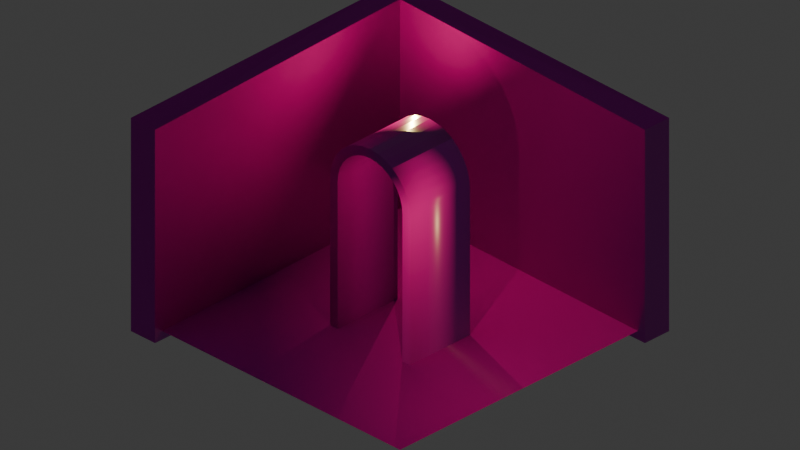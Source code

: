 # Source: test.blend  (saved by Blender 4.1.23; exported with 4.5.12 LTS)
import bpy
from mathutils import Matrix  # noqa: F401  (used for matrix-valued properties, if any)

bpy.ops.wm.read_factory_settings(use_empty=True)
scene = bpy.context.scene
scene.name = 'Scene'

# ---- collections
col_collection = bpy.data.collections.new('Collection'); scene.collection.children.link(col_collection)

# ---- images (referenced by path relative to the original .blend; pixels are not part of the script)
import os
ASSET_DIR = os.environ.get("B2B_ASSET_DIR", "")  # directory of the original .blend (textures are referenced by path, not embedded)
HERE = os.path.dirname(os.path.abspath(__file__))  # packed textures are extracted next to this script under _unpacked/

def load_image(name, relpath, width, height, colorspace="sRGB"):
    """Load a texture the original file referenced (path relative to the .blend, or extracted next to this script)."""
    p = next((c for c in (os.path.join(HERE, relpath), os.path.join(ASSET_DIR, relpath)) if relpath and os.path.exists(c)), "")
    if p:
        img = bpy.data.images.load(p, check_existing=True)
        img.name = name
    else:  # same state as the original file: an image datablock whose file is absent (Cycles renders it pink)
        img = bpy.data.images.new(name, width, height)
        img.source = "FILE"
        img.filepath = "//" + (relpath or name)
    img.colorspace_settings.name = colorspace
    return img
img_wood051_2k_png_displacement_png = load_image('Wood051_2K-PNG_Displacement.png', 'Wood051_2K-PNG_Displacement.png', 1024, 1024, 'Non-Color')
img_wood051_2k_png_color_png = load_image('Wood051_2K-PNG_Color.png', 'Wood051_2K-PNG_Color.png', 1024, 1024, 'sRGB')
img_wood051_2k_png_roughness_png = load_image('Wood051_2K-PNG_Roughness.png', 'Wood051_2K-PNG_Roughness.png', 1024, 1024, 'Non-Color')
img_wood051_2k_png_normalgl_png = load_image('Wood051_2K-PNG_NormalGL.png', 'Wood051_2K-PNG_NormalGL.png', 1024, 1024, 'Non-Color')
img_marble_0008_height_2k_png = load_image('marble_0008_height_2k.png', 'marble_0008_height_2k.png', 1024, 1024, 'Non-Color')
img_marble_0008_color_2k_jpg = load_image('marble_0008_color_2k.jpg', 'marble_0008_color_2k.jpg', 1024, 1024, 'sRGB')
img_marble_0008_roughness_2k_jpg = load_image('marble_0008_roughness_2k.jpg', 'marble_0008_roughness_2k.jpg', 1024, 1024, 'Non-Color')
img_marble_0008_normal_opengl_2k_png = load_image('marble_0008_normal_opengl_2k.png', 'marble_0008_normal_opengl_2k.png', 1024, 1024, 'Non-Color')
img_marble_0008_ao_2k_jpg = load_image('marble_0008_ao_2k.jpg', 'marble_0008_ao_2k.jpg', 1024, 1024, 'Non-Color')
img_others_0035_height_2k_png = load_image('others_0035_height_2k.png', 'others_0035_height_2k.png', 1024, 1024, 'Non-Color')
img_others_0035_color_2k_jpg = load_image('others_0035_color_2k.jpg', 'others_0035_color_2k.jpg', 1024, 1024, 'sRGB')
img_others_0035_metallic_2k_jpg = load_image('others_0035_metallic_2k.jpg', 'others_0035_metallic_2k.jpg', 1024, 1024, 'Non-Color')
img_others_0035_roughness_2k_jpg = load_image('others_0035_roughness_2k.jpg', 'others_0035_roughness_2k.jpg', 1024, 1024, 'Non-Color')
img_others_0035_normal_opengl_2k_png = load_image('others_0035_normal_opengl_2k.png', 'others_0035_normal_opengl_2k.png', 1024, 1024, 'Non-Color')
img_others_0035_ao_2k_jpg = load_image('others_0035_ao_2k.jpg', 'others_0035_ao_2k.jpg', 1024, 1024, 'Non-Color')

# ---- materials (node trees are filled in below, after node groups)
mat_wood = bpy.data.materials.new('wood')
mat_marble = bpy.data.materials.new('marble')
mat_wall = bpy.data.materials.new('wall')
mat_wall.displacement_method = 'BOTH'

# ---- material node trees
mat_wood.use_nodes = True; mat_wood.node_tree.nodes.clear()
_N = mat_wood.node_tree.nodes; _L = mat_wood.node_tree.links
n0 = _N.new('ShaderNodeBsdfPrincipled'); n0.name = 'Principled BSDF'; n0.location = (10, 300)
n1 = _N.new('ShaderNodeOutputMaterial'); n1.name = 'Material Output'; n1.location = (300, 300)
n2 = _N.new('ShaderNodeTexImage'); n2.name = 'Image Texture'; n2.location = (88, -600)
n2.label = 'Displacement'
n2.image = img_wood051_2k_png_displacement_png
n3 = _N.new('ShaderNodeDisplacement'); n3.name = 'Displacement'; n3.location = (110, -400)
n3.inputs[2].default_value = 1.0
n4 = _N.new('ShaderNodeTexImage'); n4.name = 'Image Texture.001'; n4.location = (88, -40)
n4.label = 'Base Color'
n4.image = img_wood051_2k_png_color_png
n5 = _N.new('ShaderNodeTexImage'); n5.name = 'Image Texture.002'; n5.location = (88, -320)
n5.label = 'Roughness'
n5.image = img_wood051_2k_png_roughness_png
n6 = _N.new('ShaderNodeTexImage'); n6.name = 'Image Texture.003'; n6.location = (88, -880)
n6.label = 'Normal'
n6.image = img_wood051_2k_png_normalgl_png
n7 = _N.new('ShaderNodeNormalMap'); n7.name = 'Normal Map'; n7.location = (-240, -340)
n8 = _N.new('ShaderNodeMapping'); n8.name = 'Mapping'; n8.location = (230, -40)
n9 = _N.new('NodeReroute'); n9.name = 'Reroute'; n9.location = (38, -596)
n9.width = 16
n9.socket_idname = 'NodeSocketVector'
n10 = _N.new('ShaderNodeTexCoord'); n10.name = 'Texture Coordinate'; n10.location = (30, -40)
n11 = _N.new('NodeFrame'); n11.name = 'Frame'; n11.location = (-1270, 340)
n11.label = 'Mapping'
n11.width = 400
n12 = _N.new('NodeFrame'); n12.name = 'Frame.001'; n12.location = (-628, 540)
n12.label = 'Textures'
n12.width = 358
n2.parent = n12
n4.parent = n12
n5.parent = n12
n6.parent = n12
n8.parent = n11
n9.parent = n12
n10.parent = n11
_L.new(n0.outputs[0], n1.inputs[0])
_L.new(n2.outputs[0], n3.inputs[0])
_L.new(n3.outputs[0], n1.inputs[2])
_L.new(n4.outputs[0], n0.inputs[0])
_L.new(n5.outputs[0], n0.inputs[2])
_L.new(n6.outputs[0], n7.inputs[1])
_L.new(n7.outputs[0], n0.inputs[5])
_L.new(n9.outputs[0], n4.inputs[0])
_L.new(n9.outputs[0], n5.inputs[0])
_L.new(n9.outputs[0], n2.inputs[0])
_L.new(n9.outputs[0], n6.inputs[0])
_L.new(n8.outputs[0], n9.inputs[0])
_L.new(n10.outputs[2], n8.inputs[0])
n1.is_active_output = True
mat_marble.use_nodes = True; mat_marble.node_tree.nodes.clear()
_N = mat_marble.node_tree.nodes; _L = mat_marble.node_tree.links
n0 = _N.new('ShaderNodeBsdfPrincipled'); n0.name = 'Principled BSDF'; n0.location = (10, 300)
n1 = _N.new('ShaderNodeOutputMaterial'); n1.name = 'Material Output'; n1.location = (300, 300)
n2 = _N.new('ShaderNodeTexImage'); n2.name = 'Image Texture'; n2.location = (88, -880)
n2.label = 'Displacement'
n2.image = img_marble_0008_height_2k_png
n3 = _N.new('ShaderNodeDisplacement'); n3.name = 'Displacement'; n3.location = (140, -408)
n3.inputs[2].default_value = 0.5
n4 = _N.new('ShaderNodeTexImage'); n4.name = 'Image Texture.001'; n4.location = (88, -320)
n4.label = 'Base Color'
n4.image = img_marble_0008_color_2k_jpg
n5 = _N.new('ShaderNodeTexImage'); n5.name = 'Image Texture.002'; n5.location = (88, -600)
n5.label = 'Roughness'
n5.image = img_marble_0008_roughness_2k_jpg
n6 = _N.new('ShaderNodeTexImage'); n6.name = 'Image Texture.003'; n6.location = (88, -1160)
n6.label = 'Normal'
n6.image = img_marble_0008_normal_opengl_2k_png
n7 = _N.new('ShaderNodeNormalMap'); n7.name = 'Normal Map'; n7.location = (-210, -628)
n8 = _N.new('ShaderNodeTexImage'); n8.name = 'Image Texture.004'; n8.location = (88, -40)
n8.label = 'Ambient Occlusion'
n8.image = img_marble_0008_ao_2k_jpg
n9 = _N.new('ShaderNodeMapping'); n9.name = 'Mapping'; n9.location = (230, -40)
n10 = _N.new('NodeReroute'); n10.name = 'Reroute'; n10.location = (38, -710)
n10.width = 16
n10.socket_idname = 'NodeSocketVector'
n11 = _N.new('ShaderNodeTexCoord'); n11.name = 'Texture Coordinate'; n11.location = (30, -40)
n12 = _N.new('NodeFrame'); n12.name = 'Frame'; n12.location = (-1240, 332)
n12.label = 'Mapping'
n12.width = 400
n13 = _N.new('NodeFrame'); n13.name = 'Frame.001'; n13.location = (-598, 532)
n13.label = 'Textures'
n13.width = 358
n2.parent = n13
n4.parent = n13
n5.parent = n13
n6.parent = n13
n8.parent = n13
n9.parent = n12
n10.parent = n13
n11.parent = n12
_L.new(n0.outputs[0], n1.inputs[0])
_L.new(n2.outputs[0], n3.inputs[0])
_L.new(n3.outputs[0], n1.inputs[2])
_L.new(n4.outputs[0], n0.inputs[0])
_L.new(n5.outputs[0], n0.inputs[2])
_L.new(n6.outputs[0], n7.inputs[1])
_L.new(n7.outputs[0], n0.inputs[5])
_L.new(n10.outputs[0], n8.inputs[0])
_L.new(n10.outputs[0], n4.inputs[0])
_L.new(n10.outputs[0], n5.inputs[0])
_L.new(n10.outputs[0], n2.inputs[0])
_L.new(n10.outputs[0], n6.inputs[0])
_L.new(n9.outputs[0], n10.inputs[0])
_L.new(n11.outputs[2], n9.inputs[0])
n1.is_active_output = True
mat_wall.use_nodes = True; mat_wall.node_tree.nodes.clear()
_N = mat_wall.node_tree.nodes; _L = mat_wall.node_tree.links
n0 = _N.new('ShaderNodeBsdfPrincipled'); n0.name = 'Principled BSDF'; n0.location = (-637, 359)
n1 = _N.new('ShaderNodeOutputMaterial'); n1.name = 'Material Output'; n1.location = (-347, 359)
n2 = _N.new('ShaderNodeTexImage'); n2.name = 'Image Texture'; n2.location = (88, -1160)
n2.label = 'Displacement'
n2.image = img_others_0035_height_2k_png
n3 = _N.new('ShaderNodeDisplacement'); n3.name = 'Displacement'; n3.location = (-537, -341)
n3.inputs[1].default_value = 0.53
n3.inputs[2].default_value = 0.5
n4 = _N.new('ShaderNodeTexImage'); n4.name = 'Image Texture.001'; n4.location = (88, -320)
n4.label = 'Base Color'
n4.image = img_others_0035_color_2k_jpg
n5 = _N.new('ShaderNodeTexImage'); n5.name = 'Image Texture.002'; n5.location = (88, -600)
n5.label = 'Metallic'
n5.image = img_others_0035_metallic_2k_jpg
n6 = _N.new('ShaderNodeTexImage'); n6.name = 'Image Texture.003'; n6.location = (88, -880)
n6.label = 'Roughness'
n6.image = img_others_0035_roughness_2k_jpg
n7 = _N.new('ShaderNodeTexImage'); n7.name = 'Image Texture.004'; n7.location = (88, -1440)
n7.label = 'Normal'
n7.image = img_others_0035_normal_opengl_2k_png
n8 = _N.new('ShaderNodeNormalMap'); n8.name = 'Normal Map'; n8.location = (-887, -841)
n8.inputs[0].default_value = 1.7
n9 = _N.new('ShaderNodeTexImage'); n9.name = 'Image Texture.005'; n9.location = (88, -40)
n9.label = 'Ambient Occlusion'
n9.image = img_others_0035_ao_2k_jpg
n10 = _N.new('ShaderNodeMapping'); n10.name = 'Mapping'; n10.location = (230, -40)
n11 = _N.new('NodeReroute'); n11.name = 'Reroute'; n11.location = (38, -840)
n11.width = 16
n11.socket_idname = 'NodeSocketVector'
n12 = _N.new('ShaderNodeTexCoord'); n12.name = 'Texture Coordinate'; n12.location = (30, -40)
n13 = _N.new('NodeFrame'); n13.name = 'Frame'; n13.location = (-1917, 399)
n13.label = 'Mapping'
n13.width = 400
n14 = _N.new('NodeFrame'); n14.name = 'Frame.001'; n14.location = (-1275, 599)
n14.label = 'Textures'
n14.width = 358
n2.parent = n14
n4.parent = n14
n5.parent = n14
n6.parent = n14
n7.parent = n14
n9.parent = n14
n10.parent = n13
n11.parent = n14
n12.parent = n13
_L.new(n0.outputs[0], n1.inputs[0])
_L.new(n2.outputs[0], n3.inputs[0])
_L.new(n3.outputs[0], n1.inputs[2])
_L.new(n4.outputs[0], n0.inputs[0])
_L.new(n5.outputs[0], n0.inputs[1])
_L.new(n6.outputs[0], n0.inputs[2])
_L.new(n7.outputs[0], n8.inputs[1])
_L.new(n8.outputs[0], n0.inputs[5])
_L.new(n11.outputs[0], n9.inputs[0])
_L.new(n11.outputs[0], n4.inputs[0])
_L.new(n11.outputs[0], n5.inputs[0])
_L.new(n11.outputs[0], n6.inputs[0])
_L.new(n11.outputs[0], n2.inputs[0])
_L.new(n11.outputs[0], n7.inputs[0])
_L.new(n10.outputs[0], n11.inputs[0])
_L.new(n12.outputs[2], n10.inputs[0])
n1.is_active_output = True

# ---- world
world_world = bpy.data.worlds.new('World'); scene.world = world_world
world_world.use_nodes = True; world_world.node_tree.nodes.clear()
_N = world_world.node_tree.nodes; _L = world_world.node_tree.links
n0 = _N.new('ShaderNodeOutputWorld'); n0.name = 'World Output'; n0.location = (300, 300)
n1 = _N.new('ShaderNodeBackground'); n1.name = 'Background'; n1.location = (10, 300)
n1.inputs[0].default_value = (0.05088, 0.05088, 0.05088, 1.0)
_L.new(n1.outputs[0], n0.inputs[0])
n0.is_active_output = True
world_world.color = (0.05088, 0.05088, 0.05088)
world_world.use_sun_shadow = False
world_world.sun_shadow_jitter_overblur = 0.0

# ---- cameras
cam_camera_001 = bpy.data.cameras.new('Camera.001')
cam_camera_001.type = 'ORTHO'
cam_camera_001.ortho_scale = 5.657

# ---- lights
light_point_001 = bpy.data.lights.new('Point.001', 'POINT')
light_point_001.color = (1.0, 0.7961, 0.2382)
light_point_001.transmission_factor = 0.0
light_point_001.energy = 20.0
light_point_001.shadow_maximum_resolution = 0.006
light_point_001.use_absolute_resolution = True
light_point_003 = bpy.data.lights.new('Point.003', 'POINT')
light_point_003.color = (1.0, 0.7961, 0.2382)
light_point_003.transmission_factor = 0.0
light_point_003.energy = 20.0
light_point_003.shadow_maximum_resolution = 0.006
light_point_003.use_absolute_resolution = True

# ---- meshes
me_plane = bpy.data.meshes.new('Plane')
me_plane.from_pydata([(0.0, 0.0, 0.0), (-2.5, 0.0, 0.0), (0.0, 2.5, 0.0), (-2.5, 2.5, 0.0)], [], [(1, 0, 2, 3)])
_uv = me_plane.uv_layers.new(name='UVMap')
_uv.uv.foreach_set('vector', [1.585, -0.4765, 1.585, 1.585, -0.4765, 1.585, -0.4765, -0.4765])
me_plane.materials.append(mat_wood)
me_plane.update()
me_circle = bpy.data.meshes.new('Circle')
me_circle.from_pydata([(0.0, -0.3, 1.6), (-0.07804, -0.3, 1.592), (-0.1531, -0.3, 1.57), (-0.2222, -0.3, 1.533), (-0.2828, -0.3, 1.483), (-0.3326, -0.3, 1.422), (-0.3696, -0.3, 1.353), (-0.3923, -0.3, 1.278), (-0.4, -0.3, 1.2), (0.4, -0.3, 1.2), (0.3923, -0.3, 1.278), (0.3696, -0.3, 1.353), (0.3326, -0.3, 1.422), (0.2828, -0.3, 1.483), (0.2222, -0.3, 1.533), (0.1531, -0.3, 1.57), (0.07804, -0.3, 1.592), (0.06321, -0.3, 1.518), (0.124, -0.3, 1.499), (0.18, -0.3, 1.469), (0.2291, -0.3, 1.429), (0.2694, -0.3, 1.38), (0.2993, -0.3, 1.324), (0.3178, -0.3, 1.263), (0.324, -0.3, 1.2), (-0.4, -0.3, -1.192e-07), (0.4, -0.3, -1.192e-07), (0.0, 0.3, 1.6), (-0.07804, 0.3, 1.592), (-0.1531, 0.3, 1.57), (-0.2222, 0.3, 1.533), (-0.2828, 0.3, 1.483), (-0.3326, 0.3, 1.422), (-0.3696, 0.3, 1.353), (-0.3923, 0.3, 1.278), (-0.4, 0.3, 1.2), (0.4, 0.3, 1.2), (0.3923, 0.3, 1.278), (0.3696, 0.3, 1.353), (0.3326, 0.3, 1.422), (0.2828, 0.3, 1.483), (0.2222, 0.3, 1.533), (0.1531, 0.3, 1.57), (0.07804, 0.3, 1.592), (-0.324, -0.3, 1.2), (-0.3178, -0.3, 1.263), (-0.2993, -0.3, 1.324), (-0.2694, -0.3, 1.38), (-0.2291, -0.3, 1.429), (-0.18, -0.3, 1.469), (-0.124, -0.3, 1.499), (-0.4, 0.3, -1.192e-07), (0.4, 0.3, -1.192e-07), (-0.06321, -0.3, 1.518), (8.059e-08, -0.3, 1.524), (0.06321, 0.3, 1.518), (0.124, 0.3, 1.499), (0.18, 0.3, 1.469), (0.2291, 0.3, 1.429), (0.2694, 0.3, 1.38), (0.2993, 0.3, 1.324), (0.3178, 0.3, 1.263), (0.324, 0.3, 1.2), (-0.324, 0.3, 1.2), (-0.3178, 0.3, 1.263), (-0.2993, 0.3, 1.324), (-0.2694, 0.3, 1.38), (-0.2291, 0.3, 1.429), (-0.18, 0.3, 1.469), (-0.124, 0.3, 1.499), (-0.06321, 0.3, 1.518), (8.059e-08, 0.3, 1.524), (0.324, -0.3, 0.0), (-0.324, -0.3, 0.0), (0.324, 0.3, 0.0), (-0.324, 0.3, 0.0)], [], [(4, 3, 30, 31), (5, 4, 31, 32), (6, 5, 32, 33), (7, 6, 33, 34), (8, 7, 34, 35), (10, 9, 36, 37), (11, 10, 37, 38), (12, 11, 38, 39), (9, 26, 52, 36), (13, 12, 39, 40), (14, 13, 40, 41), (15, 14, 41, 42), (1, 0, 27, 28), (25, 8, 35, 51), (16, 15, 42, 43), (2, 1, 28, 29), (0, 16, 43, 27), (3, 2, 29, 30), (21, 22, 60, 59), (54, 17, 55, 71), (19, 20, 58, 57), (20, 21, 59, 58), (49, 50, 69, 68), (22, 23, 61, 60), (17, 18, 56, 55), (48, 49, 68, 67), (45, 46, 65, 64), (50, 53, 70, 69), (53, 54, 71, 70), (46, 47, 66, 65), (47, 48, 67, 66), (44, 45, 64, 63), (18, 19, 57, 56), (23, 24, 62, 61), (62, 24, 72, 74), (44, 63, 75, 73), (8, 25, 73, 44), (26, 9, 24, 72), (36, 52, 74, 62), (51, 35, 63, 75), (27, 43, 42, 41, 40, 39, 38, 37, 36, 62, 61, 60, 59, 58, 57, 56, 55, 71, 70, 69, 68, 67, 66, 65, 64, 63, 35, 34, 33, 32, 31, 30, 29, 28), (0, 1, 2, 3, 4, 5, 6, 7, 8, 44, 45, 46, 47, 48, 49, 50, 53, 54, 17, 18, 19, 20, 21, 22, 23, 24, 9, 10, 11, 12, 13, 14, 15, 16)])
me_circle.polygons.foreach_set('use_smooth', [True] * 42)
_uv = me_circle.uv_layers.new(name='UVMap')
_uv.uv.foreach_set('vector', [-0.191, 1.041, -0.2397, 1.041, -0.2397, 0.5934, -0.191, 0.5934, 1.071, -0.5478, 1.071, -0.6, 1.519, -0.6, 1.519, -0.5478, 1.071, -0.4914, 1.071, -0.5478, 1.519, -0.5478, 1.519, -0.4914, 1.071, -0.4331, 1.071, -0.4914, 1.519, -0.4914, 1.519, -0.4331, 1.071, -0.375, 1.071, -0.4331, 1.519, -0.4331, 1.519, -0.375, 1.071, -0.387, 1.071, -0.3289, 0.6238, -0.3289, 0.6238, -0.387, 1.071, -0.4453, 1.071, -0.387, 0.6238, -0.387, 0.6238, -0.4453, 1.071, -0.5017, 1.071, -0.4453, 0.6238, -0.4453, 0.6238, -0.5017, 1.071, -0.3289, 1.071, 0.5444, 0.6238, 0.5444, 0.6238, -0.3289, 1.071, -0.5539, 1.071, -0.5017, 0.6238, -0.5017, 0.6238, -0.5539, 1.071, -0.6, 1.071, -0.5539, 0.6238, -0.5539, 0.6238, -0.6, -0.5209, 1.041, -0.5696, 1.041, -0.5696, 0.5934, -0.5209, 0.5934, -0.3511, 1.041, -0.4095, 1.041, -0.4095, 0.5934, -0.3511, 0.5934, 1.071, 0.4983, 1.071, -0.375, 1.519, -0.375, 1.519, 0.4983, -0.4669, 1.041, -0.5209, 1.041, -0.5209, 0.5934, -0.4669, 0.5934, -0.2937, 1.041, -0.3511, 1.041, -0.3511, 0.5934, -0.2937, 0.5934, -0.4095, 1.041, -0.4669, 1.041, -0.4669, 0.5934, -0.4095, 0.5934, -0.2397, 1.041, -0.2937, 1.041, -0.2937, 0.5934, -0.2397, 0.5934, 1.519, 0.578, 1.519, 0.6236, 1.071, 0.6236, 1.071, 0.578, -0.06141, 1.041, -0.1079, 1.041, -0.1079, 0.5934, -0.06141, 0.5934, 1.519, 0.4983, 1.519, 0.5357, 1.071, 0.5357, 1.071, 0.4983, 1.519, 0.5357, 1.519, 0.578, 1.071, 0.578, 1.071, 0.5357, 0.07619, 1.041, 0.03243, 1.041, 0.03243, 0.5934, 0.07619, 0.5934, 1.519, 0.6236, 1.519, 0.6709, 1.071, 0.6709, 1.071, 0.6236, -0.1079, 1.041, -0.1516, 1.041, -0.1516, 0.5934, -0.1079, 0.5934, 0.1156, 1.041, 0.07619, 1.041, 0.07619, 0.5934, 0.1156, 0.5934, 0.6238, 0.6796, 0.6238, 0.6324, 1.071, 0.6324, 1.071, 0.6796, 0.03243, 1.041, -0.01404, 1.041, -0.01404, 0.5934, 0.03243, 0.5934, -0.01404, 1.041, -0.06141, 1.041, -0.06141, 0.5934, -0.01404, 0.5934, 0.6238, 0.6324, 0.6238, 0.5867, 1.071, 0.5867, 1.071, 0.6324, 0.6238, 0.5867, 0.6238, 0.5444, 1.071, 0.5444, 1.071, 0.5867, 0.6238, 0.7266, 0.6238, 0.6796, 1.071, 0.6796, 1.071, 0.7266, -0.1516, 1.041, -0.191, 1.041, -0.191, 0.5934, -0.1516, 0.5934, 1.519, 0.6709, 1.519, 0.7179, 1.071, 0.7179, 1.071, 0.6709, 1.071, 0.7179, 1.519, 0.7179, 1.519, 1.591, 1.071, 1.591, 0.6238, 0.7266, 1.071, 0.7266, 1.071, 1.6, 0.6238, 1.6, 0.02712, -0.3017, 0.02712, 0.5934, -0.02956, 0.5934, -0.02956, -0.3017, -0.5696, 0.5934, -0.5696, -0.3017, -0.5129, -0.3017, -0.5129, 0.5934, 0.6238, -0.3017, 0.6238, 0.5934, 0.5671, 0.5934, 0.5671, -0.3017, 0.02712, 0.5934, 0.02712, -0.3017, 0.08381, -0.3017, 0.08381, 0.5934, 0.3255, -0.6, 0.3837, -0.5943, 0.4396, -0.5773, 0.4912, -0.5497, 0.5364, -0.5126, 0.5735, -0.4674, 0.6011, -0.4158, 0.6181, -0.3599, 0.6238, -0.3017, 0.5671, -0.3017, 0.5625, -0.3488, 0.5487, -0.3941, 0.5264, -0.4359, 0.4963, -0.4725, 0.4597, -0.5026, 0.4179, -0.5249, 0.3726, -0.5387, 0.3255, -0.5433, 0.2783, -0.5387, 0.233, -0.5249, 0.1912, -0.5026, 0.1546, -0.4725, 0.1245, -0.4359, 0.1022, -0.3941, 0.08845, -0.3488, 0.08381, -0.3017, 0.02712, -0.3017, 0.03285, -0.3599, 0.04983, -0.4158, 0.0774, -0.4674, 0.1145, -0.5126, 0.1597, -0.5497, 0.2113, -0.5773, 0.2673, -0.5943, -0.2712, -0.6, -0.213, -0.5943, -0.1571, -0.5773, -0.1055, -0.5497, -0.06026, -0.5126, -0.02316, -0.4674, 0.004412, -0.4158, 0.02139, -0.3599, 0.02712, -0.3017, -0.02956, -0.3017, -0.03421, -0.3488, -0.04796, -0.3941, -0.07029, -0.4359, -0.1003, -0.4725, -0.137, -0.5026, -0.1787, -0.5249, -0.2241, -0.5387, -0.2712, -0.5433, -0.3184, -0.5387, -0.3637, -0.5249, -0.4055, -0.5026, -0.4421, -0.4725, -0.4722, -0.4359, -0.4945, -0.3941, -0.5082, -0.3488, -0.5129, -0.3017, -0.5696, -0.3017, -0.5638, -0.3599, -0.5469, -0.4158, -0.5193, -0.4674, -0.4822, -0.5126, -0.437, -0.5497, -0.3854, -0.5773, -0.3294, -0.5943])
me_circle.materials.append(mat_marble)
me_circle.update()
me_wall = bpy.data.meshes.new('wall')
me_wall.from_pydata([(-2.55, 2.55, 0.0), (-2.45, 2.55, 0.0), (-2.45, 2.55, 1.6), (-2.55, 2.55, 1.6), (-2.55, 2.45, 0.0), (-2.45, 2.45, 0.0), (-2.55, 2.45, 1.6), (-2.45, 2.45, 1.6), (1.192e-07, 2.55, 1.6), (1.192e-07, 2.55, 0.0), (-1.192e-07, 2.45, 0.0), (-1.192e-07, 2.45, 1.6), (-2.55, 9.686e-08, 0.0), (-2.45, 9.686e-08, 0.0), (-2.55, 9.686e-08, 1.6), (-2.45, 9.686e-08, 1.6)], [], [(4, 5, 1, 0), (4, 0, 3, 6), (6, 3, 2, 7), (1, 2, 3, 0), (7, 2, 8, 11), (1, 5, 10, 9), (2, 1, 9, 8), (5, 7, 11, 10), (5, 4, 12, 13), (4, 6, 14, 12), (7, 5, 13, 15), (6, 7, 15, 14), (14, 15, 13, 12), (11, 8, 9, 10)])
_uv = me_wall.uv_layers.new(name='UVMap')
_uv.uv.foreach_set('vector', [0.2074, 0.1867, 0.2074, 0.1867, 0.2074, 0.1867, 0.2074, 0.1867, 0.2074, 0.1867, 0.2074, 0.1867, 0.2074, 0.1867, 0.2074, 0.1867, 1.357, 0.5092, 1.429, 0.5748, 1.37, 0.6464, 1.268, 0.5795, -6.931e-09, 0.6492, -6.931e-09, 0.6492, 0.2074, 1.0, 0.2074, -4.793e-08, 1.268, 0.5795, 1.37, 0.6464, 0.5093, 2.843, 0.4431, 2.759, 0.2074, 0.1867, 0.2074, 0.1867, 0.2074, 0.1867, 0.2074, 0.1867, -6.931e-09, 0.6492, -6.931e-09, 0.6492, -6.931e-09, 0.6492, -6.931e-09, 0.6492, -0.6987, 0.6614, 1.268, 0.5795, 0.4431, 2.759, -0.9603, 2.959, 0.2074, 0.1867, 0.2074, 0.1867, 0.2074, 0.1867, 0.2074, 0.1867, 0.2074, 0.1867, 0.2074, 0.1867, 0.2074, 0.1867, 0.2074, 0.1867, 1.268, 0.5795, -0.6987, 0.6614, -0.9603, -1.94, 0.3506, -1.65, 1.357, 0.5092, 1.268, 0.5795, 0.3506, -1.65, 0.4094, -1.72, 0.4094, -1.72, 0.3506, -1.65, -0.9603, -1.94, -0.9345, -2.05, 0.4431, 2.759, 0.5093, 2.843, -0.9473, 3.05, -0.9603, 2.959])
me_wall.materials.append(mat_wall)
me_wall.update()

# ---- objects
ob_plane = bpy.data.objects.new('Plane', me_plane)
ob_circle = bpy.data.objects.new('Circle', me_circle)
ob_camera = bpy.data.objects.new('Camera', cam_camera_001)
ob_wall = bpy.data.objects.new('wall', me_wall)
ob_point_001 = bpy.data.objects.new('Point.001', light_point_001)
ob_point_002 = bpy.data.objects.new('Point.002', light_point_003)

# ---- transforms, parenting, visibility, modifiers, constraints
ob_plane.location = (0.0, 0.0, 0.0)
ob_circle.location = (-1.2, 1.2, 0.0)
ob_camera.location = (0.0, 0.0, 1.837)
ob_camera.rotation_euler = (1.047, 0.0, 0.7854)
ob_wall.location = (0.0, 0.0, 0.0)
ob_point_001.location = (-0.3, 0.4, 1.5)
ob_point_001.rotation_euler = (0.0, -0.0, -0.7854)
ob_point_002.location = (-1.7, 1.8, 1.5)
ob_point_002.rotation_euler = (0.0, -0.0, -0.7854)

# ---- collection membership
col_collection.objects.link(ob_plane)
col_collection.objects.link(ob_circle)
col_collection.objects.link(ob_camera)
col_collection.objects.link(ob_wall)
col_collection.objects.link(ob_point_001)
col_collection.objects.link(ob_point_002)

# ---- scene / render settings (as saved in the file)
scene.camera = ob_camera
scene.frame_start = 1; scene.frame_end = 250; scene.frame_set(25)
scene.render.engine = 'CYCLES'
scene.render.image_settings.compression = 100
scene.render.resolution_x = 480
scene.render.resolution_y = 270
scene.render.film_transparent = True
scene.cycles.sampling_pattern = 'TABULATED_SOBOL'
scene.eevee.ray_tracing_options.trace_max_roughness = 0.0
bpy.context.view_layer.update()
